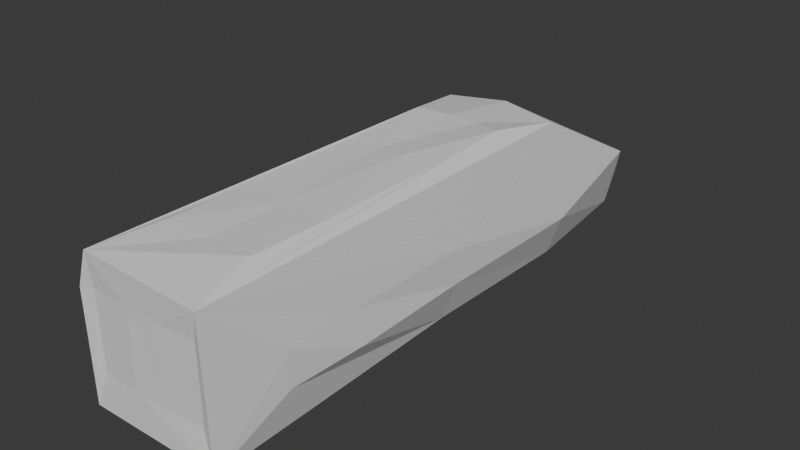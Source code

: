 # Source: trainSimple.blend  (saved by Blender 4.0.36; exported with 4.5.12 LTS)
import bpy
from mathutils import Matrix  # noqa: F401  (used for matrix-valued properties, if any)

bpy.ops.wm.read_factory_settings(use_empty=True)
scene = bpy.context.scene
scene.name = 'Scene'

# ---- collections
col_collection = bpy.data.collections.new('Collection'); scene.collection.children.link(col_collection)

# ---- materials (node trees are filled in below, after node groups)
mat_base_005 = bpy.data.materials.new('Base.005')
mat_base_005.alpha_threshold = 0.0
mat_base_005.use_transparent_shadow = False
mat_base_005.roughness = 0.5
mat_base_005.line_color = (0.0, 0.0, 0.0, 1.0)
mat_accent_005 = bpy.data.materials.new('Accent.005')
mat_accent_005.use_transparent_shadow = False
mat_front = bpy.data.materials.new('Front')
mat_front.use_transparent_shadow = False
mat_greeble = bpy.data.materials.new('Greeble')
mat_greeble.use_transparent_shadow = False

# ---- material node trees
mat_base_005.use_nodes = True; mat_base_005.node_tree.nodes.clear()
_N = mat_base_005.node_tree.nodes; _L = mat_base_005.node_tree.links
n0 = _N.new('ShaderNodeOutputMaterial'); n0.name = 'Material Output'; n0.location = (300, 300)
n1 = _N.new('ShaderNodeBsdfPrincipled'); n1.name = 'Principled BSDF'; n1.location = (10, 300)
n1.inputs[3].default_value = 1.45
_L.new(n1.outputs[0], n0.inputs[0])
n0.is_active_output = True
mat_accent_005.use_nodes = True; mat_accent_005.node_tree.nodes.clear()
_N = mat_accent_005.node_tree.nodes; _L = mat_accent_005.node_tree.links
n0 = _N.new('ShaderNodeBsdfPrincipled'); n0.name = 'Principled BSDF'; n0.location = (10, 300)
n0.inputs[3].default_value = 1.45
n1 = _N.new('ShaderNodeOutputMaterial'); n1.name = 'Material Output'; n1.location = (300, 300)
_L.new(n0.outputs[0], n1.inputs[0])
n1.is_active_output = True
mat_front.use_nodes = True; mat_front.node_tree.nodes.clear()
_N = mat_front.node_tree.nodes; _L = mat_front.node_tree.links
n0 = _N.new('ShaderNodeBsdfPrincipled'); n0.name = 'Principled BSDF'; n0.location = (10, 300)
n0.inputs[3].default_value = 1.45
n1 = _N.new('ShaderNodeOutputMaterial'); n1.name = 'Material Output'; n1.location = (300, 300)
_L.new(n0.outputs[0], n1.inputs[0])
n1.is_active_output = True
mat_greeble.use_nodes = True; mat_greeble.node_tree.nodes.clear()
_N = mat_greeble.node_tree.nodes; _L = mat_greeble.node_tree.links
n0 = _N.new('ShaderNodeBsdfPrincipled'); n0.name = 'Principled BSDF'; n0.location = (10, 300)
n0.inputs[3].default_value = 1.45
n1 = _N.new('ShaderNodeOutputMaterial'); n1.name = 'Material Output'; n1.location = (300, 300)
_L.new(n0.outputs[0], n1.inputs[0])
n1.is_active_output = True

# ---- world
world_world = bpy.data.worlds.new('World'); scene.world = world_world
world_world.use_nodes = True; world_world.node_tree.nodes.clear()
_N = world_world.node_tree.nodes; _L = world_world.node_tree.links
n0 = _N.new('ShaderNodeOutputWorld'); n0.name = 'World Output'; n0.location = (300, 300)
n1 = _N.new('ShaderNodeBackground'); n1.name = 'Background'; n1.location = (10, 300)
n1.inputs[0].default_value = (0.05088, 0.05088, 0.05088, 1.0)
_L.new(n1.outputs[0], n0.inputs[0])
n0.is_active_output = True
world_world.color = (0.05088, 0.05088, 0.05088)
world_world.use_sun_shadow = False
world_world.sun_shadow_jitter_overblur = 0.0

# ---- meshes
me_cube_001 = bpy.data.meshes.new('Cube.001')
me_cube_001.from_pydata([(0.8541, -1.758, 0.9402), (0.8807, -8.0, 0.9974), (1.0, 0.0, 0.0), (1.035, -8.0, 0.0), (0.0, -8.0, 1.057), (0.0, -1.522, 1.0), (0.0, 0.0, 0.0), (0.0, -8.0, 0.0), (0.8541, -4.0, 0.9402), (1.0, -4.0, 0.0), (0.0, -4.0, 1.0), (1.0, -1.064, 0.5), (1.035, -8.0, 0.5286), (0.0, -0.8277, 0.5), (0.0, -8.0, 0.5286), (1.0, -4.0, 0.5), (0.8541, -0.1444, -1.0), (0.8807, -8.0, -1.057), (0.0, -8.0, -1.057), (0.0, -0.1444, -1.0), (0.8541, -4.0, -1.0), (0.0, -4.0, -1.0), (1.0, 0.0, -0.5), (1.035, -8.0, -0.5286), (0.758, 0.2893, -0.6949), (0.0, -8.0, -0.5286), (1.0, -4.0, -0.5), (0.8541, -2.635, 0.9402), (1.0, -1.564, 0.0), (0.0, -2.491, 1.0), (1.0, -2.212, 0.5), (0.8541, -1.564, -1.0), (0.0, -1.564, -1.0), (1.0, -1.564, -0.5), (1.266, -1.755, -0.01298), (1.266, -4.064, -0.01298), (1.266, -4.064, -0.487), (1.266, -1.755, -0.487), (0.8541, -1.564, -1.15), (0.8541, -4.0, -1.15), (0.0, -1.564, -1.15), (0.0, -4.0, -1.15), (0.2064, -1.579, 1.0), (0.2417, 0.0, 0.0), (0.1959, -8.0, 1.057), (0.2332, -8.0, 0.0), (0.2064, -4.0, 1.0), (0.2332, -8.0, 0.5286), (0.2417, -0.8848, 0.5), (0.2064, -0.1444, -1.0), (0.1959, -8.0, -1.057), (0.2064, -4.0, -1.0), (0.2332, -8.0, -0.5286), (0.6474, 0.2259, -0.9144), (0.2064, -1.564, -1.0), (0.2064, -2.526, 1.0), (0.2064, -4.0, -1.15), (0.2064, -1.564, -1.15), (0.8541, -1.564, -1.255), (0.8541, -4.0, -1.255), (0.2064, -4.0, -1.255), (0.2064, -1.564, -1.255), (0.8541, -6.908, 0.9402), (1.0, -6.908, 0.0), (0.0, -6.908, 1.0), (1.0, -6.908, 0.5), (0.8541, -6.908, -1.0), (0.0, -6.908, -1.0), (1.0, -6.908, -0.5), (0.2064, -7.072, -1.0), (0.2064, -6.908, 1.0), (0.2064, -5.955, -1.0), (0.8541, -5.791, 0.9402), (1.0, -5.791, 0.0), (0.0, -5.791, 1.0), (1.0, -5.791, 0.5), (0.8541, -5.791, -1.0), (0.0, -5.791, -1.0), (1.0, -5.791, -0.5), (0.2064, -5.791, 1.0), (1.291, -5.909, -0.01207), (1.291, -6.972, -0.01207), (1.291, -5.909, -0.4879), (1.291, -6.972, -0.4879), (0.6705, -1.707, 1.0), (0.785, 0.0, 0.0), (0.6705, -4.0, 1.0), (0.785, -1.013, 0.5), (0.6705, -0.1444, -1.0), (0.6705, -4.0, -1.0), (0.5082, 0.2259, -0.9144), (0.6705, -2.604, 1.0), (0.6705, -4.0, -1.15), (0.6865, -8.0, 1.057), (0.8076, -8.0, 0.0), (0.8076, -8.0, 0.5286), (0.6865, -8.0, -1.057), (0.8076, -8.0, -0.5286), (0.6705, -1.564, -1.0), (0.6705, -1.564, -1.15), (0.6705, -4.0, -1.255), (0.6705, -1.564, -1.255), (0.6705, -6.908, 1.0), (0.6705, -7.072, -1.0), (0.6705, -5.955, -1.0), (0.6705, -5.791, 1.0), (0.2064, -2.732, 1.175), (0.2064, -4.206, 1.175), (0.6705, -4.206, 1.175), (0.6705, -2.81, 1.175), (0.2064, -6.044, 1.114), (0.2064, -7.161, 1.114), (0.6705, -7.161, 1.114), (0.6705, -6.044, 1.114), (0.9629, -1.24, 0.6271), (0.9819, -8.0, 0.6629), (0.0, -1.004, 0.6271), (0.0, -8.0, 0.6629), (0.9491, -4.0, 0.6271), (0.9491, -2.32, 0.6271), (0.2237, -8.0, 0.6629), (0.2327, -1.061, 0.6271), (0.9491, -6.908, 0.6271), (0.9491, -5.791, 0.6271), (0.7769, -8.0, 0.6629), (0.7559, -1.19, 0.6271), (0.6705, -7.26, -1.163), (0.2064, -7.26, -1.163), (0.2064, -6.143, -1.163), (0.6705, -6.143, -1.163), (0.8076, -7.853, 0.0), (0.2332, -7.853, 0.0), (0.8076, -7.853, 0.5286), (0.2332, -7.853, 0.5286), (0.8076, -7.853, -0.5286), (0.2332, -7.853, -0.5286), (0.8809, -1.631, 0.8632), (0.9056, -8.0, 0.9152), (0.0, -1.395, 0.9083), (0.0, -8.0, 0.9603), (0.8775, -4.0, 0.8632), (0.8775, -2.558, 0.8632), (0.2028, -8.0, 0.9603), (0.2129, -1.452, 0.9083), (0.8775, -6.908, 0.8632), (0.8775, -5.791, 0.8632), (0.7088, -8.0, 0.9603), (0.6915, -1.58, 0.9083), (1.0, -0.1199, 0.05634), (1.035, -8.0, 0.05957), (0.0, -0.09327, 0.05634), (0.0, -8.0, 0.05957), (1.0, -4.0, 0.05634), (1.0, -1.637, 0.05634), (0.2417, -0.0997, 0.05634), (0.2332, -8.0, 0.05957), (1.0, -6.908, 0.05634), (1.0, -5.791, 0.05634), (0.8076, -8.0, 0.05957), (0.785, -0.1142, 0.05634), (0.2332, -7.853, 0.05957), (0.8076, -7.853, 0.05957), (-0.8541, -1.758, 0.9402), (-0.8807, -8.0, 0.9974), (-1.0, 0.0, 0.0), (-1.035, -8.0, 0.0), (-0.8541, -4.0, 0.9402), (-1.0, -4.0, 0.0), (-1.0, -1.064, 0.5), (-1.035, -8.0, 0.5286), (-1.0, -4.0, 0.5), (-0.8541, -0.1444, -1.0), (-0.8807, -8.0, -1.057), (-0.8541, -4.0, -1.0), (-1.0, 0.0, -0.5), (-1.035, -8.0, -0.5286), (-1.0, -4.0, -0.5), (-0.8541, -2.635, 0.9402), (-1.0, -1.564, 0.0), (-1.0, -2.212, 0.5), (-0.8541, -1.564, -1.0), (-1.0, -1.564, -0.5), (-1.266, -1.755, -0.01298), (-1.266, -4.064, -0.01298), (-1.266, -4.064, -0.487), (-1.266, -1.755, -0.487), (-0.8541, -1.564, -1.15), (-0.8541, -4.0, -1.15), (-0.2064, -1.579, 1.0), (-0.2417, 0.0, 0.0), (-0.1959, -8.0, 1.057), (-0.2332, -8.0, 0.0), (-0.2064, -4.0, 1.0), (-0.2332, -8.0, 0.5286), (-0.2417, -0.8848, 0.5), (-0.2064, -0.1444, -1.0), (-0.1959, -8.0, -1.057), (-0.2064, -4.0, -1.0), (-0.2332, -8.0, -0.5286), (0.8228, 0.2893, -0.4754), (-0.2064, -1.564, -1.0), (-0.2064, -2.526, 1.0), (-0.2064, -4.0, -1.15), (-0.2064, -1.564, -1.15), (-0.8541, -1.564, -1.255), (-0.8541, -4.0, -1.255), (-0.2064, -4.0, -1.255), (-0.2064, -1.564, -1.255), (-0.8541, -6.908, 0.9402), (-1.0, -6.908, 0.0), (-1.0, -6.908, 0.5), (-0.8541, -6.908, -1.0), (-1.0, -6.908, -0.5), (-0.2064, -7.072, -1.0), (-0.2064, -6.908, 1.0), (-0.2064, -5.955, -1.0), (-0.8541, -5.791, 0.9402), (-1.0, -5.791, 0.0), (-1.0, -5.791, 0.5), (-0.8541, -5.791, -1.0), (-1.0, -5.791, -0.5), (-0.2064, -5.791, 1.0), (-1.291, -5.909, -0.01207), (-1.291, -6.972, -0.01207), (-1.291, -5.909, -0.4879), (-1.291, -6.972, -0.4879), (-0.6705, -1.707, 1.0), (-0.785, 0.0, 0.0), (-0.6705, -4.0, 1.0), (-0.785, -1.013, 0.5), (-0.6705, -0.1444, -1.0), (-0.6705, -4.0, -1.0), (0.6459, 0.2893, -0.4754), (-0.6705, -2.604, 1.0), (-0.6705, -4.0, -1.15), (-0.6865, -8.0, 1.057), (-0.8076, -8.0, 0.0), (-0.8076, -8.0, 0.5286), (-0.6865, -8.0, -1.057), (-0.8076, -8.0, -0.5286), (-0.6705, -1.564, -1.0), (-0.6705, -1.564, -1.15), (-0.6705, -4.0, -1.255), (-0.6705, -1.564, -1.255), (-0.6705, -6.908, 1.0), (-0.6705, -7.072, -1.0), (-0.6705, -5.955, -1.0), (-0.6705, -5.791, 1.0), (-0.2064, -2.732, 1.175), (-0.2064, -4.206, 1.175), (-0.6705, -4.206, 1.175), (-0.6705, -2.81, 1.175), (-0.2064, -6.044, 1.114), (-0.2064, -7.161, 1.114), (-0.6705, -7.161, 1.114), (-0.6705, -6.044, 1.114), (-0.9629, -1.24, 0.6271), (-0.9819, -8.0, 0.6629), (-0.9491, -4.0, 0.6271), (-0.9491, -2.32, 0.6271), (-0.2237, -8.0, 0.6629), (-0.2327, -1.061, 0.6271), (-0.9491, -6.908, 0.6271), (-0.9491, -5.791, 0.6271), (-0.7769, -8.0, 0.6629), (-0.7559, -1.19, 0.6271), (-0.6705, -7.26, -1.163), (-0.2064, -7.26, -1.163), (-0.2064, -6.143, -1.163), (-0.6705, -6.143, -1.163), (-0.8076, -7.853, 0.0), (-0.2332, -7.853, 0.0), (-0.8076, -7.853, 0.5286), (-0.2332, -7.853, 0.5286), (-0.8076, -7.853, -0.5286), (-0.2332, -7.853, -0.5286), (-0.8809, -1.631, 0.8632), (-0.9056, -8.0, 0.9152), (-0.8775, -4.0, 0.8632), (-0.8775, -2.558, 0.8632), (-0.2028, -8.0, 0.9603), (-0.2129, -1.452, 0.9083), (-0.8775, -6.908, 0.8632), (-0.8775, -5.791, 0.8632), (-0.7088, -8.0, 0.9603), (-0.6915, -1.58, 0.9083), (-1.0, -0.1199, 0.05634), (-1.035, -8.0, 0.05957), (-1.0, -4.0, 0.05634), (-1.0, -1.637, 0.05634), (-0.2417, -0.0997, 0.05634), (-0.2332, -8.0, 0.05957), (-1.0, -6.908, 0.05634), (-1.0, -5.791, 0.05634), (-0.8076, -8.0, 0.05957), (-0.785, -0.1142, 0.05634), (-0.2332, -7.853, 0.05957), (-0.8076, -7.853, 0.05957), (0.7249, 0.1505, -0.1566), (0.9234, 0.1505, -0.1566), (0.5632, 0.1312, -0.9787), (0.7174, 0.1312, -0.9787), (0.84, 0.2265, -0.6488), (-8.109e-09, 0.1505, -0.1566), (-6.8e-09, 0.1312, -0.9787), (0.2232, 0.1505, -0.1566), (0.1734, 0.1312, -0.9787), (-0.7249, 0.1505, -0.1566), (-0.9234, 0.1505, -0.1566), (-0.5632, 0.1312, -0.9787), (-0.7174, 0.1312, -0.9787), (-0.84, 0.2265, -0.6488), (-0.2232, 0.1505, -0.1566), (-0.1734, 0.1312, -0.9787), (6.706e-09, 0.2893, -0.6949), (9.281e-09, 0.2893, -0.4754), (6.706e-09, 0.2259, -0.9144), (0.5951, 0.2893, -0.6949), (0.1989, 0.2893, -0.4754), (0.1565, 0.2259, -0.9144), (0.1832, 0.2893, -0.6949), (-0.6459, 0.2893, -0.4754), (-0.8228, 0.2893, -0.4754), (-0.5082, 0.2259, -0.9144), (-0.6474, 0.2259, -0.9144), (-0.758, 0.2893, -0.6949), (-0.5951, 0.2893, -0.6949), (-0.1989, 0.2893, -0.4754), (-0.1565, 0.2259, -0.9144), (-0.1832, 0.2893, -0.6949)], [], [(144, 62, 1, 137), (147, 84, 0, 136), (142, 44, 4, 139), (70, 64, 4, 44), (55, 29, 10, 46), (141, 27, 8, 140), (153, 30, 15, 152), (155, 47, 14, 151), (159, 87, 11, 148), (156, 65, 12, 149), (68, 23, 17, 66), (230, 171, 310, 309), (52, 25, 18, 50), (69, 50, 18, 67), (51, 21, 41, 56), (33, 26, 20, 31), (9, 26, 36, 35), (45, 7, 25, 52), (164, 227, 307, 308), (63, 3, 23, 68), (2, 28, 33, 22), (22, 33, 31, 16), (49, 54, 32, 19), (148, 11, 30, 153), (136, 0, 27, 141), (42, 5, 29, 55), (34, 35, 36, 37), (28, 9, 35, 34), (26, 33, 37, 36), (33, 28, 34, 37), (57, 56, 41, 40), (31, 20, 39, 38), (98, 31, 38, 99), (32, 54, 57, 40), (92, 56, 60, 100), (84, 42, 55, 91), (88, 98, 54, 49), (227, 189, 312, 307), (45, 52, 135, 131), (89, 51, 56, 92), (103, 96, 50, 69), (97, 52, 50, 96), (43, 85, 298, 305), (150, 13, 48, 154), (52, 97, 134, 135), (46, 86, 108, 107), (102, 70, 44, 93), (146, 93, 44, 142), (138, 5, 42, 143), (101, 100, 60, 61), (56, 57, 61, 60), (38, 39, 59, 58), (99, 38, 58, 101), (70, 102, 112, 111), (103, 69, 127, 126), (68, 78, 82, 83), (71, 69, 67, 77), (78, 68, 66, 76), (157, 75, 65, 156), (79, 74, 64, 70), (145, 72, 62, 144), (140, 8, 72, 145), (46, 10, 74, 79), (152, 15, 75, 157), (26, 78, 76, 20), (51, 71, 77, 21), (9, 73, 78, 26), (89, 104, 71, 51), (86, 46, 79, 105), (80, 81, 83, 82), (63, 68, 83, 81), (78, 73, 80, 82), (73, 63, 81, 80), (8, 86, 105, 72), (20, 76, 104, 89), (76, 66, 103, 104), (72, 105, 102, 62), (57, 99, 101, 61), (58, 59, 100, 101), (137, 1, 93, 146), (62, 102, 93, 1), (27, 91, 86, 8), (149, 12, 95, 158), (23, 97, 96, 17), (66, 17, 96, 103), (20, 89, 92, 39), (3, 94, 97, 23), (16, 31, 98, 88), (0, 84, 91, 27), (39, 92, 100, 59), (54, 98, 99, 57), (6, 43, 305, 303), (22, 16, 301, 302), (154, 48, 87, 159), (143, 42, 84, 147), (109, 106, 107, 108), (91, 55, 106, 109), (55, 46, 107, 106), (86, 91, 109, 108), (113, 110, 111, 112), (102, 105, 113, 112), (79, 70, 111, 110), (105, 79, 110, 113), (48, 121, 125, 87), (12, 115, 124, 95), (15, 118, 123, 75), (75, 123, 122, 65), (13, 116, 121, 48), (95, 124, 120, 47), (11, 114, 119, 30), (30, 119, 118, 15), (47, 120, 117, 14), (87, 125, 114, 11), (65, 122, 115, 12), (129, 126, 127, 128), (71, 104, 129, 128), (69, 71, 128, 127), (104, 103, 126, 129), (130, 131, 135, 134), (161, 132, 133, 160), (97, 94, 130, 134), (95, 47, 133, 132), (155, 45, 131, 160), (158, 95, 132, 161), (121, 143, 147, 125), (115, 137, 146, 124), (118, 140, 145, 123), (123, 145, 144, 122), (116, 138, 143, 121), (124, 146, 142, 120), (114, 136, 141, 119), (119, 141, 140, 118), (120, 142, 139, 117), (125, 147, 136, 114), (122, 144, 137, 115), (94, 158, 161, 130), (47, 155, 160, 133), (130, 161, 160, 131), (43, 154, 159, 85), (3, 149, 158, 94), (9, 152, 157, 73), (73, 157, 156, 63), (6, 150, 154, 43), (2, 148, 153, 28), (63, 156, 149, 3), (85, 159, 148, 2), (45, 155, 151, 7), (28, 153, 152, 9), (282, 277, 163, 208), (285, 276, 162, 226), (280, 139, 4, 190), (214, 190, 4, 64), (201, 192, 10, 29), (279, 278, 166, 177), (289, 288, 170, 179), (291, 151, 14, 193), (295, 286, 168, 229), (292, 287, 169, 210), (212, 211, 172, 175), (49, 19, 304, 306), (198, 196, 18, 25), (213, 67, 18, 196), (197, 202, 41, 21), (181, 180, 173, 176), (167, 183, 184, 176), (191, 198, 25, 7), (189, 6, 303, 312), (209, 212, 175, 165), (164, 174, 181, 178), (174, 171, 180, 181), (195, 19, 32, 200), (286, 289, 179, 168), (276, 279, 177, 162), (188, 201, 29, 5), (182, 185, 184, 183), (178, 182, 183, 167), (176, 184, 185, 181), (181, 185, 182, 178), (203, 40, 41, 202), (180, 186, 187, 173), (240, 241, 186, 180), (32, 40, 203, 200), (234, 242, 206, 202), (226, 233, 201, 188), (230, 195, 200, 240), (195, 230, 309, 313), (191, 271, 275, 198), (231, 234, 202, 197), (245, 213, 196, 238), (239, 238, 196, 198), (2, 22, 302, 299), (150, 290, 194, 13), (198, 275, 274, 239), (192, 249, 250, 228), (244, 235, 190, 214), (284, 280, 190, 235), (138, 281, 188, 5), (243, 207, 206, 242), (202, 206, 207, 203), (186, 204, 205, 187), (241, 243, 204, 186), (214, 253, 254, 244), (245, 266, 267, 213), (212, 225, 224, 220), (215, 77, 67, 213), (220, 219, 211, 212), (293, 292, 210, 218), (221, 214, 64, 74), (283, 282, 208, 216), (278, 283, 216, 166), (192, 221, 74, 10), (288, 293, 218, 170), (176, 173, 219, 220), (197, 21, 77, 215), (167, 176, 220, 217), (231, 197, 215, 246), (228, 247, 221, 192), (222, 224, 225, 223), (209, 223, 225, 212), (220, 224, 222, 217), (217, 222, 223, 209), (166, 216, 247, 228), (173, 231, 246, 219), (219, 246, 245, 211), (216, 208, 244, 247), (203, 207, 243, 241), (204, 243, 242, 205), (277, 284, 235, 163), (208, 163, 235, 244), (177, 166, 228, 233), (287, 294, 237, 169), (175, 172, 238, 239), (211, 245, 238, 172), (173, 187, 234, 231), (165, 175, 239, 236), (171, 230, 240, 180), (162, 177, 233, 226), (187, 205, 242, 234), (200, 203, 241, 240), (88, 49, 306, 300), (174, 164, 308, 311), (290, 295, 229, 194), (281, 285, 226, 188), (251, 250, 249, 248), (233, 251, 248, 201), (201, 248, 249, 192), (228, 250, 251, 233), (255, 254, 253, 252), (244, 254, 255, 247), (221, 252, 253, 214), (247, 255, 252, 221), (194, 229, 265, 261), (169, 237, 264, 257), (170, 218, 263, 258), (218, 210, 262, 263), (13, 194, 261, 116), (237, 193, 260, 264), (168, 179, 259, 256), (179, 170, 258, 259), (193, 14, 117, 260), (229, 168, 256, 265), (210, 169, 257, 262), (269, 268, 267, 266), (215, 268, 269, 246), (213, 267, 268, 215), (246, 269, 266, 245), (270, 274, 275, 271), (297, 296, 273, 272), (239, 274, 270, 236), (237, 272, 273, 193), (291, 296, 271, 191), (294, 297, 272, 237), (261, 265, 285, 281), (257, 264, 284, 277), (258, 263, 283, 278), (263, 262, 282, 283), (116, 261, 281, 138), (264, 260, 280, 284), (256, 259, 279, 276), (259, 258, 278, 279), (260, 117, 139, 280), (265, 256, 276, 285), (262, 257, 277, 282), (236, 270, 297, 294), (193, 273, 296, 291), (270, 271, 296, 297), (189, 227, 295, 290), (165, 236, 294, 287), (167, 217, 293, 288), (217, 209, 292, 293), (6, 189, 290, 150), (164, 178, 289, 286), (209, 165, 287, 292), (227, 164, 286, 295), (191, 7, 151, 291), (178, 167, 288, 289), (301, 300, 90, 53), (304, 313, 328, 316), (306, 304, 316, 319), (298, 299, 199, 232), (312, 303, 315, 327), (303, 305, 318, 315), (313, 309, 323, 328), (300, 306, 319, 90), (310, 311, 325, 324), (307, 312, 327, 321), (305, 298, 232, 318), (311, 308, 322, 325), (16, 88, 300, 301), (19, 195, 313, 304), (85, 2, 299, 298), (171, 174, 311, 310), (317, 24, 53, 90), (232, 199, 24, 317), (315, 318, 320, 314), (314, 320, 319, 316), (318, 232, 317, 320), (320, 317, 90, 319), (326, 323, 324, 325), (321, 326, 325, 322), (315, 314, 329, 327), (314, 316, 328, 329), (327, 329, 326, 321), (329, 328, 323, 326), (299, 302, 24, 199), (308, 307, 321, 322), (309, 310, 324, 323), (302, 301, 53, 24)])
me_cube_001.polygons.foreach_set('material_index', [0, 0, 0, 0, 0, 0, 0, 0, 0, 0, 0, 0, 0, 0, 3, 0, 3, 0, 0, 0, 0, 0, 0, 0, 0, 0, 3, 3, 0, 3, 3, 3, 3, 3, 3, 0, 0, 0, 0, 3, 0, 0, 0, 2, 0, 3, 0, 0, 0, 3, 3, 3, 3, 3, 3, 3, 0, 0, 0, 0, 0, 0, 0, 0, 0, 0, 0, 0, 0, 3, 3, 3, 3, 0, 0, 0, 0, 3, 3, 0, 0, 0, 0, 0, 0, 3, 0, 0, 0, 3, 3, 0, 0, 2, 0, 3, 3, 3, 3, 3, 3, 3, 3, 2, 1, 1, 1, 2, 1, 1, 1, 1, 1, 1, 3, 3, 3, 3, 0, 0, 0, 0, 0, 0, 2, 0, 0, 0, 2, 0, 0, 0, 0, 0, 0, 0, 0, 0, 0, 0, 0, 0, 0, 0, 0, 0, 0, 0, 0, 0, 0, 0, 0, 0, 0, 0, 0, 0, 0, 0, 0, 0, 3, 0, 3, 0, 0, 0, 0, 0, 0, 0, 0, 0, 3, 3, 0, 3, 3, 3, 3, 3, 3, 0, 0, 0, 0, 3, 0, 0, 0, 2, 0, 3, 0, 0, 0, 3, 3, 3, 3, 3, 3, 3, 0, 0, 0, 0, 0, 0, 0, 0, 0, 0, 0, 0, 0, 3, 3, 3, 3, 0, 0, 0, 0, 3, 3, 0, 0, 0, 0, 0, 0, 3, 0, 0, 0, 3, 3, 0, 0, 2, 0, 3, 3, 3, 3, 3, 3, 3, 3, 2, 1, 1, 1, 2, 1, 1, 1, 1, 1, 1, 3, 3, 3, 3, 0, 0, 0, 0, 0, 0, 2, 0, 0, 0, 2, 0, 0, 0, 0, 0, 0, 0, 0, 0, 0, 0, 0, 0, 0, 0, 0, 0, 0, 0, 0, 0, 0, 0, 0, 0, 0, 0, 0, 0, 0, 0, 0, 0, 0, 0, 1, 1, 1, 1, 1, 1, 1, 1, 1, 1, 1, 1, 0, 0, 0, 0])
_uv = me_cube_001.uv_layers.new(name='UVMap')
_uv.uv.foreach_set('vector', [0.482, 0.6972, 0.4908, 0.6971, 0.4983, 0.8205, 0.4886, 0.8206, 0.9066, 0.6915, 0.9047, 0.6761, 0.9242, 0.6754, 0.9263, 0.69, 0.7158, 0.8547, 0.7266, 0.8553, 0.7268, 0.8775, 0.7159, 0.8775, 0.5752, 0.5991, 0.5973, 0.5957, 0.6304, 0.7089, 0.6112, 0.7196, 0.5855, 0.1474, 0.6102, 0.1445, 0.5982, 0.2888, 0.576, 0.287, 0.4856, 0.2582, 0.4924, 0.2655, 0.4883, 0.3871, 0.4805, 0.3869, 0.4167, 0.1742, 0.4532, 0.2255, 0.4435, 0.3853, 0.4008, 0.3797, 0.6187, 0.8575, 0.6685, 0.8516, 0.6682, 0.8775, 0.6187, 0.8775, 0.9159, 0.8585, 0.9158, 0.7602, 0.937, 0.7559, 0.9369, 0.8579, 0.3909, 0.694, 0.4398, 0.697, 0.4423, 0.8216, 0.3881, 0.8233, 0.3122, 0.6959, 0.3222, 0.826, 0.2549, 0.8283, 0.2561, 0.6946, 0.9647, 0.8248, 0.9647, 0.8428, 0.9376, 0.8294, 0.9376, 0.8143, 0.5588, 0.8514, 0.5592, 0.8775, 0.5011, 0.8775, 0.5012, 0.8556, 0.8621, 0.6046, 0.857, 0.6699, 0.8468, 0.6696, 0.8468, 0.5908, 0.8705, 0.2934, 0.8468, 0.2926, 0.8468, 0.2756, 0.8724, 0.2747, 0.3474, 0.1572, 0.3226, 0.3738, 0.2738, 0.3707, 0.3027, 0.1481, 0.3958, 0.3794, 0.3226, 0.3738, 0.3489, 0.3471, 0.3751, 0.3538, 0.6133, 0.8575, 0.6135, 0.8775, 0.5592, 0.8775, 0.5588, 0.8514, 0.7416, 0.8725, 0.7626, 0.8722, 0.7687, 0.8933, 0.7494, 0.8936, 0.3848, 0.6938, 0.3811, 0.8232, 0.3222, 0.826, 0.3122, 0.6959, 0.4274, 0.009445, 0.4126, 0.1677, 0.3474, 0.1572, 0.3791, 0.0003299, 0.3791, 0.0003299, 0.3474, 0.1572, 0.3027, 0.1481, 0.3284, 0.005387, 0.0003299, 0.8941, 0.1396, 0.8941, 0.1396, 0.9144, 0.0003299, 0.9144, 0.4315, 0.02119, 0.4632, 0.1229, 0.4532, 0.2255, 0.4167, 0.1742, 0.492, 0.1758, 0.4983, 0.1876, 0.4924, 0.2655, 0.4856, 0.2582, 0.5919, 0.01105, 0.6243, 0.0003299, 0.6102, 0.1445, 0.5855, 0.1474, 0.3957, 0.1961, 0.3751, 0.3538, 0.3489, 0.3471, 0.3589, 0.1957, 0.4126, 0.1677, 0.3958, 0.3794, 0.3751, 0.3538, 0.3957, 0.1961, 0.3226, 0.3738, 0.3474, 0.1572, 0.3589, 0.1957, 0.3489, 0.3471, 0.2262, 0.8306, 0.2262, 0.8797, 0.1941, 0.8784, 0.1941, 0.8319, 0.8651, 0.0005299, 0.8724, 0.2747, 0.8468, 0.2756, 0.8468, 0.0007173, 0.3027, 0.1481, 0.2738, 0.3707, 0.26, 0.3689, 0.2889, 0.1463, 0.1716, 0.9406, 0.1716, 0.9226, 0.1864, 0.9226, 0.1864, 0.9406, 0.1716, 0.901, 0.1716, 0.8808, 0.1864, 0.8808, 0.1864, 0.901, 0.929, 0.2861, 0.8724, 0.2747, 0.8836, 0.2644, 0.9307, 0.2755, 0.5255, 0.03031, 0.5919, 0.01105, 0.5855, 0.1474, 0.5267, 0.1551, 0.0003299, 0.8486, 0.1396, 0.8486, 0.1396, 0.8941, 0.0003299, 0.8941, 0.7626, 0.8722, 0.8157, 0.8716, 0.8177, 0.8928, 0.7687, 0.8933, 0.6133, 0.8575, 0.5588, 0.8514, 0.5695, 0.8391, 0.6129, 0.8442, 0.9265, 0.3031, 0.8705, 0.2934, 0.8724, 0.2747, 0.929, 0.2861, 0.8935, 0.6052, 0.8843, 0.6726, 0.857, 0.6699, 0.8621, 0.6046, 0.5565, 0.7901, 0.5588, 0.8514, 0.5012, 0.8556, 0.5004, 0.8057, 0.863, 0.8712, 0.916, 0.8709, 0.9103, 0.8921, 0.8613, 0.8924, 0.3282, 0.9969, 0.3282, 0.9125, 0.3523, 0.9078, 0.3519, 0.9964, 0.5588, 0.8514, 0.5565, 0.7901, 0.572, 0.8004, 0.5695, 0.8391, 0.576, 0.287, 0.5305, 0.2854, 0.5393, 0.2829, 0.5676, 0.284, 0.5327, 0.6073, 0.5752, 0.5991, 0.6112, 0.7196, 0.5564, 0.7405, 0.7136, 0.7988, 0.7244, 0.8009, 0.7266, 0.8553, 0.7158, 0.8547, 0.8373, 0.7049, 0.8376, 0.6897, 0.8584, 0.6858, 0.8587, 0.7014, 0.9334, 0.001259, 0.9307, 0.2755, 0.8836, 0.2644, 0.8803, 0.0003299, 0.8724, 0.2747, 0.8651, 0.0005299, 0.8803, 0.0003299, 0.8836, 0.2644, 0.2889, 0.1463, 0.26, 0.3689, 0.2505, 0.3677, 0.2794, 0.1451, 0.7275, 0.8656, 0.7275, 0.8476, 0.7378, 0.8476, 0.7378, 0.8656, 0.5752, 0.5991, 0.5327, 0.6073, 0.5393, 0.6037, 0.5669, 0.5994, 0.8935, 0.6052, 0.8621, 0.6046, 0.8783, 0.5984, 0.8808, 0.5993, 0.3122, 0.6959, 0.3248, 0.5845, 0.3397, 0.6117, 0.3404, 0.665, 0.8645, 0.5132, 0.8621, 0.6046, 0.8468, 0.5908, 0.8468, 0.4978, 0.3248, 0.5845, 0.3122, 0.6959, 0.2561, 0.6946, 0.2702, 0.5779, 0.3936, 0.5805, 0.4409, 0.5783, 0.4398, 0.697, 0.3909, 0.694, 0.5699, 0.4987, 0.5904, 0.4976, 0.5973, 0.5957, 0.5752, 0.5991, 0.4818, 0.5778, 0.4904, 0.5778, 0.4908, 0.6971, 0.482, 0.6972, 0.4805, 0.3869, 0.4883, 0.3871, 0.4904, 0.5778, 0.4818, 0.5778, 0.576, 0.287, 0.5982, 0.2888, 0.5904, 0.4976, 0.5699, 0.4987, 0.4008, 0.3797, 0.4435, 0.3853, 0.4409, 0.5783, 0.3936, 0.5805, 0.3226, 0.3738, 0.3248, 0.5845, 0.2702, 0.5779, 0.2738, 0.3707, 0.8705, 0.2934, 0.8645, 0.5132, 0.8468, 0.4978, 0.8468, 0.2926, 0.3958, 0.3794, 0.3883, 0.5804, 0.3248, 0.5845, 0.3226, 0.3738, 0.9265, 0.3031, 0.9219, 0.52, 0.8645, 0.5132, 0.8705, 0.2934, 0.5305, 0.2854, 0.576, 0.287, 0.5699, 0.4987, 0.5199, 0.4993, 0.3705, 0.6145, 0.3617, 0.6683, 0.3404, 0.665, 0.3397, 0.6117, 0.3848, 0.6938, 0.3122, 0.6959, 0.3404, 0.665, 0.3617, 0.6683, 0.171, 0.8808, 0.171, 0.9298, 0.1402, 0.9286, 0.1402, 0.882, 0.3883, 0.5804, 0.3848, 0.6938, 0.3617, 0.6683, 0.3705, 0.6145, 0.5099, 0.2855, 0.5305, 0.2854, 0.5199, 0.4993, 0.499, 0.4994, 0.9473, 0.305, 0.942, 0.5069, 0.9219, 0.52, 0.9265, 0.3031, 0.942, 0.5069, 0.9103, 0.5957, 0.8935, 0.6052, 0.9219, 0.52, 0.499, 0.4994, 0.5199, 0.4993, 0.5327, 0.6073, 0.5105, 0.6107, 0.7378, 0.8014, 0.7378, 0.8469, 0.7275, 0.8469, 0.7275, 0.8014, 0.9542, 0.001541, 0.9504, 0.2772, 0.9307, 0.2755, 0.9334, 0.001259, 0.7081, 0.7776, 0.7171, 0.78, 0.7244, 0.8009, 0.7136, 0.7988, 0.5105, 0.6107, 0.5327, 0.6073, 0.5564, 0.7405, 0.5303, 0.7546, 0.5045, 0.1589, 0.5267, 0.1551, 0.5305, 0.2854, 0.5099, 0.2855, 0.6169, 0.7552, 0.6691, 0.7635, 0.6663, 0.7884, 0.6166, 0.7788, 0.5527, 0.7654, 0.5565, 0.7901, 0.5004, 0.8057, 0.499, 0.7882, 0.9103, 0.5957, 0.8946, 0.6747, 0.8843, 0.6726, 0.8935, 0.6052, 0.9473, 0.305, 0.9265, 0.3031, 0.929, 0.2861, 0.949, 0.2886, 0.6104, 0.7552, 0.6106, 0.7787, 0.5565, 0.7901, 0.5527, 0.7654, 0.0003299, 0.8306, 0.1396, 0.8306, 0.1396, 0.8486, 0.0003299, 0.8486, 0.499, 0.03859, 0.5255, 0.03031, 0.5267, 0.1551, 0.5045, 0.1589, 0.949, 0.2886, 0.929, 0.2861, 0.9307, 0.2755, 0.9504, 0.2772, 0.2269, 0.8761, 0.2269, 0.8306, 0.2416, 0.8306, 0.2416, 0.8761, 0.8393, 0.8714, 0.863, 0.8712, 0.8613, 0.8924, 0.8395, 0.8926, 0.4087, 0.8821, 0.4067, 0.829, 0.4368, 0.8335, 0.4364, 0.869, 0.3519, 0.9964, 0.3523, 0.9078, 0.406, 0.8973, 0.405, 0.9954, 0.8587, 0.7014, 0.8584, 0.6858, 0.9047, 0.6761, 0.9066, 0.6915, 0.5369, 0.1792, 0.5749, 0.1731, 0.5676, 0.284, 0.5393, 0.2829, 0.1672, 0.8768, 0.1672, 0.8306, 0.1935, 0.834, 0.1935, 0.8801, 0.5855, 0.1474, 0.576, 0.287, 0.5676, 0.284, 0.5749, 0.1731, 0.5305, 0.2854, 0.5267, 0.1551, 0.5369, 0.1792, 0.5393, 0.2829, 0.5287, 0.5268, 0.5648, 0.5246, 0.5669, 0.5994, 0.5393, 0.6037, 0.5327, 0.6073, 0.5199, 0.4993, 0.5287, 0.5268, 0.5393, 0.6037, 0.5699, 0.4987, 0.5752, 0.5991, 0.5669, 0.5994, 0.5648, 0.5246, 0.9376, 0.9386, 0.9376, 0.8931, 0.9648, 0.8931, 0.9648, 0.9386, 0.3523, 0.9078, 0.3513, 0.8865, 0.4031, 0.876, 0.406, 0.8973, 0.6691, 0.7635, 0.6814, 0.7697, 0.6805, 0.7915, 0.6663, 0.7884, 0.4435, 0.3853, 0.4567, 0.386, 0.4555, 0.5782, 0.4409, 0.5783, 0.4409, 0.5783, 0.4555, 0.5782, 0.4549, 0.6971, 0.4398, 0.697, 0.3282, 0.9125, 0.3282, 0.8911, 0.3513, 0.8865, 0.3523, 0.9078, 0.6663, 0.7884, 0.6805, 0.7915, 0.6832, 0.8525, 0.6685, 0.8516, 0.4632, 0.1229, 0.4733, 0.1396, 0.4647, 0.2358, 0.4532, 0.2255, 0.4532, 0.2255, 0.4647, 0.2358, 0.4567, 0.386, 0.4435, 0.3853, 0.6685, 0.8516, 0.6832, 0.8525, 0.6831, 0.8775, 0.6682, 0.8775, 0.9158, 0.7602, 0.9128, 0.7388, 0.9333, 0.7348, 0.937, 0.7559, 0.4398, 0.697, 0.4549, 0.6971, 0.4588, 0.8213, 0.4423, 0.8216, 0.9061, 0.5432, 0.8808, 0.5993, 0.8783, 0.5984, 0.8716, 0.5342, 0.222, 0.9755, 0.222, 0.93, 0.2464, 0.93, 0.2464, 0.9755, 0.8621, 0.6046, 0.8645, 0.5132, 0.8716, 0.5342, 0.8783, 0.5984, 0.9219, 0.52, 0.8935, 0.6052, 0.8808, 0.5993, 0.9061, 0.5432, 0.6112, 0.793, 0.6129, 0.8442, 0.5695, 0.8391, 0.572, 0.8004, 0.6166, 0.7927, 0.6544, 0.8006, 0.6531, 0.8405, 0.6182, 0.8438, 0.5565, 0.7901, 0.6106, 0.7787, 0.6112, 0.793, 0.572, 0.8004, 0.6663, 0.7884, 0.6685, 0.8516, 0.6531, 0.8405, 0.6544, 0.8006, 0.6187, 0.8575, 0.6133, 0.8575, 0.6129, 0.8442, 0.6182, 0.8438, 0.6166, 0.7788, 0.6663, 0.7884, 0.6544, 0.8006, 0.6166, 0.7927, 0.3513, 0.8865, 0.3493, 0.8393, 0.3967, 0.829, 0.4031, 0.876, 0.6814, 0.7697, 0.7081, 0.7776, 0.7136, 0.7988, 0.6805, 0.7915, 0.4567, 0.386, 0.4805, 0.3869, 0.4818, 0.5778, 0.4555, 0.5782, 0.4555, 0.5782, 0.4818, 0.5778, 0.482, 0.6972, 0.4549, 0.6971, 0.3282, 0.8911, 0.3282, 0.8439, 0.3493, 0.8393, 0.3513, 0.8865, 0.6805, 0.7915, 0.7136, 0.7988, 0.7158, 0.8547, 0.6832, 0.8525, 0.4733, 0.1396, 0.492, 0.1758, 0.4856, 0.2582, 0.4647, 0.2358, 0.4647, 0.2358, 0.4856, 0.2582, 0.4805, 0.3869, 0.4567, 0.386, 0.6832, 0.8525, 0.7158, 0.8547, 0.7159, 0.8775, 0.6831, 0.8775, 0.9128, 0.7388, 0.9066, 0.6915, 0.9263, 0.69, 0.9333, 0.7348, 0.4549, 0.6971, 0.482, 0.6972, 0.4886, 0.8206, 0.4588, 0.8213, 0.6106, 0.7787, 0.6166, 0.7788, 0.6166, 0.7927, 0.6112, 0.793, 0.6685, 0.8516, 0.6187, 0.8575, 0.6182, 0.8438, 0.6531, 0.8405, 0.6112, 0.793, 0.6166, 0.7927, 0.6182, 0.8438, 0.6129, 0.8442, 0.863, 0.8712, 0.8629, 0.86, 0.9159, 0.8585, 0.916, 0.8709, 0.6104, 0.7552, 0.6169, 0.7552, 0.6166, 0.7788, 0.6106, 0.7787, 0.3958, 0.3794, 0.4008, 0.3797, 0.3936, 0.5805, 0.3883, 0.5804, 0.3883, 0.5804, 0.3936, 0.5805, 0.3909, 0.694, 0.3848, 0.6938, 0.8393, 0.8714, 0.8393, 0.8607, 0.8629, 0.86, 0.863, 0.8712, 0.4274, 0.009445, 0.4315, 0.02119, 0.4167, 0.1742, 0.4126, 0.1677, 0.3848, 0.6938, 0.3909, 0.694, 0.3881, 0.8233, 0.3811, 0.8232, 0.916, 0.8709, 0.9159, 0.8585, 0.9369, 0.8579, 0.937, 0.8708, 0.6133, 0.8575, 0.6187, 0.8575, 0.6187, 0.8775, 0.6135, 0.8775, 0.4126, 0.1677, 0.4167, 0.1742, 0.4008, 0.3797, 0.3958, 0.3794, 0.2312, 0.1363, 0.2402, 0.0142, 0.2498, 0.01456, 0.24, 0.1365, 0.7687, 0.6913, 0.7489, 0.6901, 0.7508, 0.6753, 0.7705, 0.6758, 0.7158, 0.9002, 0.7159, 0.8775, 0.7268, 0.8775, 0.7266, 0.8997, 0.6184, 0.5918, 0.6481, 0.6989, 0.6304, 0.7089, 0.5973, 0.5957, 0.634, 0.1517, 0.6204, 0.2899, 0.5982, 0.2888, 0.6102, 0.1445, 0.2362, 0.5717, 0.2293, 0.4436, 0.237, 0.4434, 0.2428, 0.5644, 0.1687, 0.6564, 0.15, 0.4517, 0.1924, 0.4456, 0.2044, 0.6048, 0.6187, 0.8974, 0.6187, 0.8775, 0.6682, 0.8775, 0.6685, 0.9034, 0.7624, 0.8598, 0.7414, 0.8596, 0.7393, 0.757, 0.7609, 0.7608, 0.1415, 0.1384, 0.1406, 0.009287, 0.1944, 0.01224, 0.1896, 0.1359, 0.06159, 0.1361, 0.002981, 0.1366, 0.005898, 0.0003299, 0.0744, 0.004778, 0.9647, 0.7388, 0.9647, 0.7591, 0.9376, 0.7591, 0.9376, 0.7421, 0.5588, 0.9035, 0.5012, 0.8993, 0.5011, 0.8775, 0.5592, 0.8775, 0.8314, 0.6046, 0.8468, 0.5908, 0.8468, 0.6696, 0.8365, 0.6699, 0.823, 0.2934, 0.8211, 0.2747, 0.8468, 0.2756, 0.8468, 0.2926, 0.1001, 0.6745, 0.05573, 0.6841, 0.02345, 0.4632, 0.07181, 0.4592, 0.1449, 0.4521, 0.1247, 0.4782, 0.09856, 0.4853, 0.07181, 0.4592, 0.6133, 0.8975, 0.5588, 0.9035, 0.5592, 0.8775, 0.6135, 0.8775, 0.8157, 0.8716, 0.8393, 0.8714, 0.8395, 0.8926, 0.8177, 0.8928, 0.1355, 0.1385, 0.06159, 0.1361, 0.0744, 0.004778, 0.1336, 0.009278, 0.1818, 0.8202, 0.1339, 0.83, 0.1001, 0.6745, 0.1648, 0.663, 0.1339, 0.83, 0.08343, 0.8257, 0.05573, 0.6841, 0.1001, 0.6745, 0.0003299, 0.9346, 0.0003299, 0.9144, 0.1396, 0.9144, 0.1396, 0.9346, 0.1857, 0.8085, 0.1687, 0.6564, 0.2044, 0.6048, 0.2158, 0.7068, 0.2437, 0.6538, 0.2362, 0.5717, 0.2428, 0.5644, 0.2498, 0.6419, 0.6536, 0.01726, 0.634, 0.1517, 0.6102, 0.1445, 0.6243, 0.0003299, 0.1475, 0.635, 0.1109, 0.636, 0.09856, 0.4853, 0.1247, 0.4782, 0.1648, 0.663, 0.1475, 0.635, 0.1247, 0.4782, 0.1449, 0.4521, 0.07181, 0.4592, 0.09856, 0.4853, 0.1109, 0.636, 0.1001, 0.6745, 0.1941, 0.8803, 0.2262, 0.8816, 0.2262, 0.9281, 0.1941, 0.9294, 0.8284, 0.0005299, 0.8468, 0.0007173, 0.8468, 0.2756, 0.8211, 0.2747, 0.05573, 0.6841, 0.0421, 0.6861, 0.009812, 0.4652, 0.02345, 0.4632, 0.4067, 0.9322, 0.4214, 0.9322, 0.4214, 0.9502, 0.4067, 0.9502, 0.1716, 0.9017, 0.1864, 0.9017, 0.1864, 0.9219, 0.1716, 0.9219, 0.7645, 0.2861, 0.7628, 0.2755, 0.8099, 0.2644, 0.8211, 0.2747, 0.7145, 0.04875, 0.6897, 0.1697, 0.634, 0.1517, 0.6536, 0.01726, 0.0003299, 0.9801, 0.0003299, 0.9346, 0.1396, 0.9346, 0.1396, 0.9801, 0.9647, 0.7793, 0.9647, 0.8248, 0.9376, 0.8143, 0.9376, 0.7761, 0.6133, 0.8975, 0.6129, 0.9107, 0.5695, 0.9158, 0.5588, 0.9035, 0.7671, 0.3031, 0.7645, 0.2861, 0.8211, 0.2747, 0.823, 0.2934, 0.8, 0.6052, 0.8314, 0.6046, 0.8365, 0.6699, 0.8092, 0.6726, 0.5565, 0.9648, 0.5004, 0.9492, 0.5012, 0.8993, 0.5588, 0.9035, 0.4067, 0.9315, 0.4087, 0.8821, 0.4364, 0.869, 0.424, 0.9167, 0.3282, 0.9969, 0.3046, 0.9964, 0.3042, 0.9078, 0.3282, 0.9125, 0.5588, 0.9035, 0.5695, 0.9158, 0.572, 0.9545, 0.5565, 0.9648, 0.6204, 0.2899, 0.6287, 0.2876, 0.6561, 0.2902, 0.6645, 0.2932, 0.6534, 0.5837, 0.6917, 0.6818, 0.6481, 0.6989, 0.6184, 0.5918, 0.7136, 0.9561, 0.7158, 0.9002, 0.7266, 0.8997, 0.7244, 0.954, 0.8373, 0.7049, 0.8165, 0.7007, 0.817, 0.6853, 0.8376, 0.6897, 0.7601, 0.001259, 0.8132, 0.00033, 0.8099, 0.2644, 0.7628, 0.2755, 0.8211, 0.2747, 0.8099, 0.2644, 0.8132, 0.00033, 0.8284, 0.0005299, 0.0421, 0.6861, 0.03261, 0.6875, 0.0003299, 0.4665, 0.009812, 0.4652, 0.7275, 0.8662, 0.7378, 0.8662, 0.7378, 0.8842, 0.7275, 0.8842, 0.6184, 0.5918, 0.6234, 0.5884, 0.6466, 0.5848, 0.6534, 0.5837, 0.8, 0.6052, 0.8128, 0.5993, 0.8152, 0.5984, 0.8314, 0.6046, 0.06159, 0.1361, 0.08931, 0.1676, 0.08765, 0.2201, 0.07141, 0.2549, 0.829, 0.5132, 0.8468, 0.4978, 0.8468, 0.5908, 0.8314, 0.6046, 0.07141, 0.2549, 0.01581, 0.2608, 0.002981, 0.1366, 0.06159, 0.1361, 0.141, 0.2494, 0.1415, 0.1384, 0.1896, 0.1359, 0.1887, 0.2528, 0.6105, 0.4973, 0.6184, 0.5918, 0.5973, 0.5957, 0.5904, 0.4976, 0.2293, 0.2536, 0.2312, 0.1363, 0.24, 0.1365, 0.2377, 0.2537, 0.2293, 0.4436, 0.2293, 0.2536, 0.2377, 0.2537, 0.237, 0.4434, 0.6204, 0.2899, 0.6105, 0.4973, 0.5904, 0.4976, 0.5982, 0.2888, 0.15, 0.4517, 0.141, 0.2494, 0.1887, 0.2528, 0.1924, 0.4456, 0.07181, 0.4592, 0.02345, 0.4632, 0.01581, 0.2608, 0.07141, 0.2549, 0.823, 0.2934, 0.8468, 0.2926, 0.8468, 0.4978, 0.829, 0.5132, 0.1449, 0.4521, 0.07181, 0.4592, 0.07141, 0.2549, 0.1358, 0.2494, 0.7671, 0.3031, 0.823, 0.2934, 0.829, 0.5132, 0.7716, 0.52, 0.6645, 0.2932, 0.6571, 0.4981, 0.6105, 0.4973, 0.6204, 0.2899, 0.1192, 0.2225, 0.08765, 0.2201, 0.08931, 0.1676, 0.1111, 0.1647, 0.1355, 0.1385, 0.1111, 0.1647, 0.08931, 0.1676, 0.06159, 0.1361, 0.9376, 0.8435, 0.9684, 0.8446, 0.9684, 0.8913, 0.9376, 0.8925, 0.1358, 0.2494, 0.1192, 0.2225, 0.1111, 0.1647, 0.1355, 0.1385, 0.684, 0.2959, 0.6752, 0.4985, 0.6571, 0.4981, 0.6645, 0.2932, 0.7462, 0.305, 0.7671, 0.3031, 0.7716, 0.52, 0.7515, 0.5069, 0.7515, 0.5069, 0.7716, 0.52, 0.8, 0.6052, 0.7832, 0.5957, 0.6752, 0.4985, 0.6696, 0.581, 0.6534, 0.5837, 0.6571, 0.4981, 0.7275, 0.7552, 0.7378, 0.7552, 0.7378, 0.8007, 0.7275, 0.8007, 0.7393, 0.001541, 0.7601, 0.001259, 0.7628, 0.2755, 0.7431, 0.2772, 0.7081, 0.9774, 0.7136, 0.9561, 0.7244, 0.954, 0.7171, 0.9749, 0.6696, 0.581, 0.7092, 0.6746, 0.6917, 0.6818, 0.6534, 0.5837, 0.7103, 0.1773, 0.684, 0.2959, 0.6645, 0.2932, 0.6897, 0.1697, 0.6169, 0.9997, 0.6166, 0.9761, 0.6663, 0.9665, 0.6691, 0.9914, 0.5527, 0.9895, 0.499, 0.9667, 0.5004, 0.9492, 0.5565, 0.9648, 0.7832, 0.5957, 0.8, 0.6052, 0.8092, 0.6726, 0.7989, 0.6747, 0.7462, 0.305, 0.7445, 0.2886, 0.7645, 0.2861, 0.7671, 0.3031, 0.6104, 0.9997, 0.5527, 0.9895, 0.5565, 0.9648, 0.6106, 0.9762, 0.0003299, 0.9981, 0.0003299, 0.9801, 0.1396, 0.9801, 0.1396, 0.9981, 0.7387, 0.06188, 0.7103, 0.1773, 0.6897, 0.1697, 0.7145, 0.04875, 0.7445, 0.2886, 0.7431, 0.2772, 0.7628, 0.2755, 0.7645, 0.2861, 0.2269, 0.8768, 0.2416, 0.8768, 0.2416, 0.9223, 0.2269, 0.9223, 0.9647, 0.6933, 0.9647, 0.7388, 0.9376, 0.7421, 0.9376, 0.7038, 0.4891, 0.8821, 0.4911, 0.9315, 0.4738, 0.9167, 0.4613, 0.869, 0.3046, 0.9964, 0.2514, 0.9954, 0.2505, 0.8973, 0.3042, 0.9078, 0.8165, 0.7007, 0.7687, 0.6913, 0.7705, 0.6758, 0.817, 0.6853, 0.6757, 0.191, 0.6561, 0.2902, 0.6287, 0.2876, 0.6399, 0.1786, 0.1402, 0.834, 0.1665, 0.8306, 0.1665, 0.8768, 0.1402, 0.8801, 0.634, 0.1517, 0.6399, 0.1786, 0.6287, 0.2876, 0.6204, 0.2899, 0.6645, 0.2932, 0.6561, 0.2902, 0.6757, 0.191, 0.6897, 0.1697, 0.6501, 0.5208, 0.6466, 0.5848, 0.6234, 0.5884, 0.6179, 0.5215, 0.6534, 0.5837, 0.6466, 0.5848, 0.6501, 0.5208, 0.6571, 0.4981, 0.6105, 0.4973, 0.6179, 0.5215, 0.6234, 0.5884, 0.6184, 0.5918, 0.2213, 0.9755, 0.1941, 0.9755, 0.1941, 0.93, 0.2213, 0.93, 0.3042, 0.9078, 0.2505, 0.8973, 0.2534, 0.876, 0.3052, 0.8865, 0.6691, 0.9914, 0.6663, 0.9665, 0.6805, 0.9634, 0.6814, 0.9852, 0.1924, 0.4456, 0.1887, 0.2528, 0.2032, 0.253, 0.2056, 0.4448, 0.1887, 0.2528, 0.1896, 0.1359, 0.2045, 0.136, 0.2032, 0.253, 0.3282, 0.9125, 0.3042, 0.9078, 0.3052, 0.8865, 0.3282, 0.8911, 0.6663, 0.9665, 0.6685, 0.9034, 0.6832, 0.9024, 0.6805, 0.9634, 0.2158, 0.7068, 0.2044, 0.6048, 0.2157, 0.5943, 0.2256, 0.69, 0.2044, 0.6048, 0.1924, 0.4456, 0.2056, 0.4448, 0.2157, 0.5943, 0.6685, 0.9034, 0.6682, 0.8775, 0.6831, 0.8775, 0.6832, 0.9024, 0.7609, 0.7608, 0.7393, 0.757, 0.7425, 0.7354, 0.7633, 0.739, 0.1896, 0.1359, 0.1944, 0.01224, 0.2107, 0.01291, 0.2045, 0.136, 0.7874, 0.5432, 0.822, 0.5342, 0.8152, 0.5984, 0.8128, 0.5993, 0.1402, 0.9305, 0.1646, 0.9305, 0.1646, 0.976, 0.1402, 0.976, 0.8314, 0.6046, 0.8152, 0.5984, 0.822, 0.5342, 0.829, 0.5132, 0.7716, 0.52, 0.7874, 0.5432, 0.8128, 0.5993, 0.8, 0.6052, 0.6112, 0.9619, 0.572, 0.9545, 0.5695, 0.9158, 0.6129, 0.9107, 0.6166, 0.9622, 0.6182, 0.9111, 0.6531, 0.9144, 0.6544, 0.9543, 0.5565, 0.9648, 0.572, 0.9545, 0.6112, 0.9619, 0.6106, 0.9762, 0.6663, 0.9665, 0.6544, 0.9543, 0.6531, 0.9144, 0.6685, 0.9034, 0.6187, 0.8974, 0.6182, 0.9111, 0.6129, 0.9107, 0.6133, 0.8975, 0.6166, 0.9761, 0.6166, 0.9622, 0.6544, 0.9543, 0.6663, 0.9665, 0.3052, 0.8865, 0.2534, 0.876, 0.2598, 0.829, 0.3072, 0.8393, 0.6814, 0.9852, 0.6805, 0.9634, 0.7136, 0.9561, 0.7081, 0.9774, 0.2056, 0.4448, 0.2032, 0.253, 0.2293, 0.2536, 0.2293, 0.4436, 0.2032, 0.253, 0.2045, 0.136, 0.2312, 0.1363, 0.2293, 0.2536, 0.3282, 0.8911, 0.3052, 0.8865, 0.3072, 0.8393, 0.3282, 0.8439, 0.6805, 0.9634, 0.6832, 0.9024, 0.7158, 0.9002, 0.7136, 0.9561, 0.2256, 0.69, 0.2157, 0.5943, 0.2362, 0.5717, 0.2437, 0.6538, 0.2157, 0.5943, 0.2056, 0.4448, 0.2293, 0.4436, 0.2362, 0.5717, 0.6832, 0.9024, 0.6831, 0.8775, 0.7159, 0.8775, 0.7158, 0.9002, 0.7633, 0.739, 0.7425, 0.7354, 0.7489, 0.6901, 0.7687, 0.6913, 0.2045, 0.136, 0.2107, 0.01291, 0.2402, 0.0142, 0.2312, 0.1363, 0.6106, 0.9762, 0.6112, 0.9619, 0.6166, 0.9622, 0.6166, 0.9761, 0.6685, 0.9034, 0.6531, 0.9144, 0.6182, 0.9111, 0.6187, 0.8974, 0.6112, 0.9619, 0.6129, 0.9107, 0.6182, 0.9111, 0.6166, 0.9622, 0.8157, 0.8716, 0.7626, 0.8722, 0.7624, 0.8598, 0.8156, 0.8604, 0.6104, 0.9997, 0.6106, 0.9762, 0.6166, 0.9761, 0.6169, 0.9997, 0.1449, 0.4521, 0.1358, 0.2494, 0.141, 0.2494, 0.15, 0.4517, 0.1358, 0.2494, 0.1355, 0.1385, 0.1415, 0.1384, 0.141, 0.2494, 0.8393, 0.8714, 0.8157, 0.8716, 0.8156, 0.8604, 0.8393, 0.8607, 0.1818, 0.8202, 0.1648, 0.663, 0.1687, 0.6564, 0.1857, 0.8085, 0.1355, 0.1385, 0.1336, 0.009278, 0.1406, 0.009287, 0.1415, 0.1384, 0.7626, 0.8722, 0.7416, 0.8725, 0.7414, 0.8596, 0.7624, 0.8598, 0.6133, 0.8975, 0.6135, 0.8775, 0.6187, 0.8775, 0.6187, 0.8974, 0.1648, 0.663, 0.1449, 0.4521, 0.15, 0.4517, 0.1687, 0.6564, 0.966, 0.0003299, 0.966, 0.01545, 0.9548, 0.02084, 0.9548, 0.007191, 0.966, 0.07067, 0.966, 0.08767, 0.9548, 0.08601, 0.9548, 0.07067, 0.966, 0.05367, 0.966, 0.07067, 0.9548, 0.07067, 0.9548, 0.05533, 0.9103, 0.8921, 0.9296, 0.892, 0.92, 0.9259, 0.9028, 0.9261, 0.8177, 0.8928, 0.8395, 0.8926, 0.8398, 0.9266, 0.8204, 0.9267, 0.8395, 0.8926, 0.8613, 0.8924, 0.8592, 0.9264, 0.8398, 0.9266, 0.966, 0.08767, 0.966, 0.1259, 0.9548, 0.1205, 0.9548, 0.08601, 0.966, 0.01545, 0.966, 0.05367, 0.9548, 0.05533, 0.9548, 0.02084, 0.4609, 0.8335, 0.4613, 0.869, 0.4515, 0.8641, 0.4492, 0.8394, 0.7687, 0.8933, 0.8177, 0.8928, 0.8204, 0.9267, 0.7768, 0.9272, 0.8613, 0.8924, 0.9103, 0.8921, 0.9028, 0.9261, 0.8592, 0.9264, 0.4613, 0.869, 0.4738, 0.9167, 0.4557, 0.886, 0.4515, 0.8641, 0.9647, 0.6753, 0.9647, 0.6933, 0.9376, 0.7038, 0.9376, 0.6887, 0.9647, 0.7591, 0.9647, 0.7793, 0.9376, 0.7761, 0.9376, 0.7591, 0.916, 0.8709, 0.937, 0.8708, 0.9296, 0.892, 0.9103, 0.8921, 0.4911, 0.829, 0.4891, 0.8821, 0.4613, 0.869, 0.4609, 0.8335, 0.898, 0.9475, 0.9139, 0.9474, 0.9033, 0.9697, 0.8897, 0.9698, 0.9028, 0.9261, 0.92, 0.9259, 0.9139, 0.9474, 0.898, 0.9475, 0.8398, 0.9266, 0.8592, 0.9264, 0.8579, 0.9478, 0.84, 0.948, 0.84, 0.948, 0.8579, 0.9478, 0.8555, 0.9701, 0.8402, 0.9702, 0.8592, 0.9264, 0.9028, 0.9261, 0.898, 0.9475, 0.8579, 0.9478, 0.8579, 0.9478, 0.898, 0.9475, 0.8897, 0.9698, 0.8555, 0.9701, 0.782, 0.9485, 0.7907, 0.9707, 0.7771, 0.9708, 0.7661, 0.9487, 0.7768, 0.9272, 0.782, 0.9485, 0.7661, 0.9487, 0.7596, 0.9274, 0.8398, 0.9266, 0.84, 0.948, 0.8222, 0.9481, 0.8204, 0.9267, 0.84, 0.948, 0.8402, 0.9702, 0.825, 0.9704, 0.8222, 0.9481, 0.8204, 0.9267, 0.8222, 0.9481, 0.782, 0.9485, 0.7768, 0.9272, 0.8222, 0.9481, 0.825, 0.9704, 0.7907, 0.9707, 0.782, 0.9485, 0.424, 0.9167, 0.4364, 0.869, 0.4462, 0.8641, 0.442, 0.886, 0.7494, 0.8936, 0.7687, 0.8933, 0.7768, 0.9272, 0.7596, 0.9274, 0.966, 0.1259, 0.966, 0.141, 0.9548, 0.1341, 0.9548, 0.1205, 0.4364, 0.869, 0.4368, 0.8335, 0.4485, 0.8394, 0.4462, 0.8641])
me_cube_001.materials.append(mat_base_005)
me_cube_001.materials.append(mat_accent_005)
me_cube_001.materials.append(mat_front)
me_cube_001.materials.append(mat_greeble)
me_cube_001.use_mirror_vertex_groups = False
me_cube_001.update()

# ---- objects
ob_fronttrain = bpy.data.objects.new('FrontTrain', me_cube_001)

# ---- transforms, parenting, visibility, modifiers, constraints
ob_fronttrain.location = (0.0, 0.0, 0.0)
ob_fronttrain.lock_rotations_4d = False
ob_fronttrain.empty_display_type = 'ARROWS'
ob_fronttrain.lineart.crease_threshold = 0.0
_m = ob_fronttrain.modifiers.new('Decimate', 'DECIMATE')
_m.ratio = 0.1905

# ---- collection membership
col_collection.objects.link(ob_fronttrain)

# ---- scene / render settings (as saved in the file)
scene.frame_start = 1; scene.frame_end = 250; scene.frame_set(1)
scene.render.engine = 'BLENDER_EEVEE_NEXT'
scene.cycles.sampling_pattern = 'TABULATED_SOBOL'
bpy.context.view_layer.update()

# ---- added for rendering (the .blend has no active camera and no usable light): camera, sun
cam_auto = bpy.data.cameras.new('AutoCamera')
cam_auto.lens = 50.0
cam_auto.sensor_width = 36.0
cam_auto.clip_end = 1000.0
ob_auto_camera = bpy.data.objects.new('AutoCamera', cam_auto)
scene.collection.objects.link(ob_auto_camera)
ob_auto_camera.location = (8.22224, -13.7128, 6.51371)
ob_auto_camera.rotation_euler = (1.09748, -7.21219e-08, 0.694738)
scene.camera = ob_auto_camera
light_auto_sun = bpy.data.lights.new('AutoSun', 'SUN')
light_auto_sun.energy = 3.0
light_auto_sun.angle = 0.0523599
ob_auto_sun = bpy.data.objects.new('AutoSun', light_auto_sun)
scene.collection.objects.link(ob_auto_sun)
ob_auto_sun.rotation_euler = (0.872665, 0.174533, 0.523599)
bpy.context.view_layer.update()
